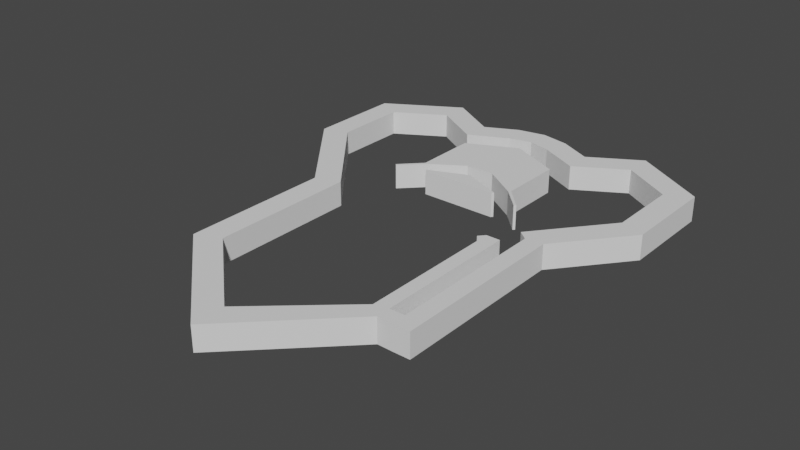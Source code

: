 # Source: LevelModel.blend  (saved by Blender 2.93.20; exported with 4.5.12 LTS)
import bpy
from mathutils import Matrix  # noqa: F401  (used for matrix-valued properties, if any)

bpy.ops.wm.read_factory_settings(use_empty=True)
scene = bpy.context.scene
scene.name = 'Scene'

# ---- collections
col_collection = bpy.data.collections.new('Collection'); scene.collection.children.link(col_collection)

# ---- world
world_world = bpy.data.worlds.new('World'); scene.world = world_world
world_world.use_nodes = True; world_world.node_tree.nodes.clear()
_N = world_world.node_tree.nodes; _L = world_world.node_tree.links
n0 = _N.new('ShaderNodeOutputWorld'); n0.name = 'World Output'; n0.location = (300, 300)
n1 = _N.new('ShaderNodeBackground'); n1.name = 'Background'; n1.location = (10, 300)
n1.inputs[0].default_value = (0.05088, 0.05088, 0.05088, 1.0)
_L.new(n1.outputs[0], n0.inputs[0])
n0.is_active_output = True
world_world.color = (0.05088, 0.05088, 0.05088)
world_world.use_sun_shadow = False
world_world.sun_shadow_jitter_overblur = 0.0

# ---- meshes
me_plane = bpy.data.meshes.new('Plane')
me_plane.from_pydata([(0.9884, -1.584, 0.0), (0.9884, 0.01367, 0.0), (1.875, 0.8794, 0.0), (1.875, 1.855, 0.0), (1.125, 2.305, 0.0), (0.6143, 1.999, 0.0), (0.2843, 2.164, 0.0), (0.9884, -1.584, 0.25), (0.9884, 0.01367, 0.25), (1.875, 0.8794, 0.25), (1.875, 1.855, 0.25), (1.125, 2.305, 0.25), (0.6143, 1.999, 0.25), (0.2843, 2.164, 0.25), (0.0, -2.559, 0.0), (-1.099, -1.584, 0.0), (-1.099, -0.07511, 0.0), (-1.875, 0.8794, 0.0), (-1.875, 1.855, 0.0), (-1.125, 2.305, 0.0), (-0.6143, 1.999, 0.0), (-0.2843, 2.164, 0.0), (0.0, -2.559, 0.25), (-1.099, -1.584, 0.25), (-1.099, -0.07511, 0.25), (-1.875, 0.8794, 0.25), (-1.875, 1.855, 0.25), (-1.125, 2.305, 0.25), (-0.6143, 1.999, 0.25), (-0.2843, 2.164, 0.25), (0.8494, -1.472, 0.0), (0.8494, 0.01367, 0.0), (1.625, 0.9682, 0.0), (1.625, 1.714, 0.0), (1.125, 2.014, 0.0), (0.6253, 1.714, 0.0), (0.2253, 1.914, 0.0), (0.8494, -1.472, 0.25), (0.8494, 0.01367, 0.25), (1.625, 0.9682, 0.25), (1.625, 1.714, 0.25), (1.125, 2.014, 0.25), (0.6253, 1.714, 0.25), (0.2253, 1.914, 0.25), (1.042, 0.2507, 0.0), (1.042, 0.2507, 0.25), (0.0, -2.225, 0.0), (-0.8494, -1.472, 0.0), (-0.8494, 0.01367, 0.0), (-1.625, 0.9682, 0.0), (-1.625, 1.714, 0.0), (-1.125, 2.014, 0.0), (-0.6253, 1.714, 0.0), (-0.2253, 1.914, 0.0), (0.0, -2.225, 0.25), (-0.8494, -1.472, 0.25), (-0.8494, 0.01367, 0.25), (-1.625, 0.9682, 0.25), (-1.625, 1.714, 0.25), (-1.125, 2.014, 0.25), (-0.6253, 1.714, 0.25), (-0.2253, 1.914, 0.25), (1.314, -1.587, 0.25), (1.314, -1.587, 0.0), (1.142, -1.587, 0.25), (1.142, -1.587, 0.0), (0.9884, -1.438, 0.0), (0.9884, -1.438, 0.25), (0.8494, -1.336, 0.0), (0.8494, -1.336, 0.25), (1.314, -1.438, 0.25), (1.142, -1.438, 0.25), (1.142, -1.438, 0.0), (1.314, -1.438, 0.0), (1.314, 0.1888, 0.0), (1.314, 0.1888, 0.25), (1.113, 0.3381, 0.0), (1.113, 0.3381, 0.25), (1.139, 0.1718, 0.25), (1.139, 0.1718, 0.0), (0.9884, -0.05323, 0.0), (0.9884, -0.05323, 0.25), (0.8494, -0.04852, 0.0), (0.8494, -0.04852, 0.25), (0.7942, -0.04852, 0.0), (0.7942, -0.04852, 0.25), (0.0, 2.22, 0.0), (0.0, 2.22, 0.25), (0.0, 1.97, 0.0), (0.0, 1.97, 0.25)], [], [(4, 5, 12, 11), (74, 2, 9, 75), (5, 6, 13, 12), (2, 3, 10, 9), (86, 87, 13, 6), (14, 0, 7, 22), (3, 4, 11, 10), (80, 1, 8, 81), (19, 27, 28, 20), (20, 28, 29, 21), (17, 25, 26, 18), (14, 22, 23, 15), (18, 26, 27, 19), (15, 23, 24, 16), (16, 24, 25, 17), (34, 41, 42, 35), (76, 77, 39, 32), (35, 42, 43, 36), (32, 39, 40, 33), (88, 36, 43, 89), (46, 54, 37, 30), (33, 40, 41, 34), (82, 83, 85, 84), (51, 52, 60, 59), (52, 53, 61, 60), (49, 50, 58, 57), (46, 47, 55, 54), (50, 51, 59, 58), (47, 48, 56, 55), (48, 49, 57, 56), (0, 14, 46, 30), (66, 0, 30, 68), (3, 2, 32, 33), (4, 3, 33, 34), (5, 4, 34, 35), (6, 5, 35, 36), (22, 7, 37, 54), (81, 8, 38, 83), (75, 9, 39, 77), (9, 10, 40, 39), (10, 11, 41, 40), (11, 12, 42, 41), (12, 13, 43, 42), (8, 1, 31, 38), (79, 78, 45, 44), (14, 15, 47, 46), (15, 16, 48, 47), (17, 18, 50, 49), (18, 19, 51, 50), (19, 20, 52, 51), (20, 21, 53, 52), (86, 6, 36, 88), (23, 22, 54, 55), (24, 23, 55, 56), (26, 25, 57, 58), (27, 26, 58, 59), (28, 27, 59, 60), (29, 28, 60, 61), (87, 29, 61, 89), (16, 17, 49, 48), (25, 24, 56, 57), (62, 64, 65, 63), (71, 64, 62, 70), (67, 7, 64, 71), (73, 63, 65, 72), (70, 62, 63, 73), (7, 67, 69, 37), (80, 66, 68, 82), (30, 37, 69, 68), (66, 67, 71, 72), (72, 71, 78, 79), (0, 65, 64, 7), (66, 72, 65, 0), (2, 74, 76, 32), (44, 45, 77, 76), (1, 80, 82, 31), (67, 81, 83, 69), (68, 69, 83, 82), (66, 80, 81, 67), (31, 84, 85, 38), (82, 84, 31), (38, 85, 83), (44, 76, 74, 79), (79, 74, 73, 72), (70, 73, 74, 75), (45, 78, 75, 77), (78, 71, 70, 75), (13, 87, 89, 43), (21, 86, 88, 53), (53, 88, 89, 61), (21, 29, 87, 86)])
_uv = me_plane.uv_layers.new(name='UVMap')
_uv.uv.foreach_set('vector', [0.0, 0.0, 0.0, 0.0, 0.0, 0.0, 0.0, 0.0, 0.0, 0.0, 0.0, 0.0, 0.0, 0.0, 0.0, 0.0, 0.0, 0.0, 0.0, 0.0, 0.0, 0.0, 0.0, 0.0, 0.0, 0.0, 0.0, 0.0, 0.0, 0.0, 0.0, 0.0, 0.0, 0.0, 0.0, 0.0, 0.0, 0.0, 0.0, 0.0, 0.0, 0.0, 0.0, 0.0, 0.0, 0.0, 0.0, 0.0, 0.0, 0.0, 0.0, 0.0, 0.0, 0.0, 0.0, 0.0, 0.0, 0.0, 0.0, 0.0, 0.0, 0.0, 0.0, 0.0, 0.0, 0.0, 0.0, 0.0, 0.0, 0.0, 0.0, 0.0, 0.0, 0.0, 0.0, 0.0, 0.0, 0.0, 0.0, 0.0, 0.0, 0.0, 0.0, 0.0, 0.0, 0.0, 0.0, 0.0, 0.0, 0.0, 0.0, 0.0, 0.0, 0.0, 0.0, 0.0, 0.0, 0.0, 0.0, 0.0, 0.0, 0.0, 0.0, 0.0, 0.0, 0.0, 0.0, 0.0, 0.0, 0.0, 0.0, 0.0, 0.0, 0.0, 0.0, 0.0, 0.0, 0.0, 0.0, 0.0, 0.0, 0.0, 0.0, 0.0, 0.0, 0.0, 0.0, 0.0, 0.0, 0.0, 0.0, 0.0, 0.0, 0.0, 0.0, 0.0, 0.0, 0.0, 0.0, 0.0, 0.0, 0.0, 0.0, 0.0, 0.0, 0.0, 0.0, 0.0, 0.0, 0.0, 0.0, 0.0, 0.0, 0.0, 0.0, 0.0, 0.0, 0.0, 0.0, 0.0, 0.0, 0.0, 0.0, 0.0, 0.0, 0.0, 0.0, 0.0, 0.0, 0.0, 0.0, 0.0, 0.0, 0.0, 0.0, 0.0, 0.0, 0.0, 0.0, 0.0, 0.0, 0.0, 0.0, 0.0, 0.0, 0.0, 0.0, 0.0, 0.0, 0.0, 0.0, 0.0, 0.0, 0.0, 0.0, 0.0, 0.0, 0.0, 0.0, 0.0, 0.0, 0.0, 0.0, 0.0, 0.0, 0.0, 0.0, 0.0, 0.0, 0.0, 0.0, 0.0, 0.0, 0.0, 0.0, 0.0, 0.0, 0.0, 0.0, 0.0, 0.0, 0.0, 0.0, 0.0, 0.0, 0.0, 0.0, 0.0, 0.0, 0.0, 0.0, 0.0, 0.0, 0.0, 0.0, 0.0, 0.0, 0.0, 0.0, 0.0, 0.0, 0.0, 0.0, 0.0, 0.0, 0.0, 0.0, 0.0, 0.0, 0.0, 0.0, 0.0, 0.0, 0.0, 0.0, 0.0, 0.0, 0.0, 0.0, 0.0, 0.0, 0.0, 0.0, 0.0, 0.0, 0.0, 0.0, 0.0, 0.0, 0.0, 0.0, 0.0, 0.0, 0.0, 0.0, 0.0, 0.0, 0.0, 0.0, 0.0, 0.0, 0.0, 0.0, 0.0, 0.0, 0.0, 0.0, 0.0, 0.0, 0.0, 0.0, 0.0, 0.0, 0.0, 0.0, 0.0, 0.0, 0.0, 0.0, 0.0, 0.0, 0.0, 0.0, 0.0, 0.0, 0.0, 0.0, 0.0, 0.0, 0.0, 0.0, 0.0, 0.0, 0.0, 0.0, 0.0, 0.0, 0.0, 0.0, 0.0, 0.0, 0.0, 0.0, 0.0, 0.0, 0.0, 0.0, 0.0, 0.0, 0.0, 0.0, 0.0, 0.0, 0.0, 0.0, 0.0, 0.0, 0.0, 0.0, 0.0, 0.0, 0.0, 0.0, 0.0, 0.0, 0.0, 0.0, 0.0, 0.0, 0.0, 0.0, 0.0, 0.0, 0.0, 0.0, 0.0, 0.0, 0.0, 0.0, 0.0, 0.0, 0.0, 0.0, 0.0, 0.0, 0.0, 0.0, 0.0, 0.0, 0.0, 0.0, 0.0, 0.0, 0.0, 0.0, 0.0, 0.0, 0.0, 0.0, 0.0, 0.0, 0.0, 0.0, 0.0, 0.0, 0.0, 0.0, 0.0, 0.0, 0.0, 0.0, 0.0, 0.0, 0.0, 0.0, 0.0, 0.0, 0.0, 0.0, 0.0, 0.0, 0.0, 0.0, 0.0, 0.0, 0.0, 0.0, 0.0, 0.0, 0.0, 0.0, 0.0, 0.0, 0.0, 0.0, 0.0, 0.0, 0.0, 0.0, 0.0, 0.0, 0.0, 0.0, 0.0, 0.0, 0.0, 0.0, 0.0, 0.0, 0.0, 0.0, 0.0, 0.0, 0.0, 0.0, 0.0, 0.0, 0.0, 0.0, 0.0, 0.0, 0.0, 0.0, 0.0, 0.0, 0.0, 0.0, 0.0, 0.0, 0.0, 0.0, 0.0, 0.0, 0.0, 0.0, 0.0, 0.0, 0.0, 0.0, 0.0, 0.0, 0.0, 0.0, 0.0, 0.0, 0.0, 0.0, 0.0, 0.0, 0.0, 0.0, 0.0, 0.0, 0.0, 0.0, 0.0, 0.0, 0.0, 0.0, 0.0, 0.0, 0.0, 0.0, 0.0, 0.0, 0.0, 0.0, 0.0, 0.0, 0.0, 0.0, 0.0, 0.0, 0.0, 0.0, 0.0, 0.0, 0.0, 0.0, 0.0, 0.0, 0.0, 0.0, 0.0, 0.0, 0.0, 0.0, 0.0, 0.0, 0.0, 0.0, 0.0, 0.0, 0.0, 0.0, 0.0, 0.0, 0.0, 0.0, 0.0, 0.0, 0.0, 0.0, 0.0, 0.0, 0.0, 0.0, 0.0, 0.0, 0.0, 0.0, 0.0, 0.0, 0.0, 0.0, 0.0, 0.0, 0.0, 0.0, 0.0, 0.0, 0.0, 0.0, 0.0, 0.0, 0.0, 0.0, 0.0, 0.0, 0.0, 0.0, 0.0, 0.0, 0.0, 0.0, 0.0, 0.0, 0.0, 0.0, 0.0, 0.0, 0.0, 0.0, 0.0, 0.0, 0.0, 0.0, 0.0, 0.0, 0.0, 0.0, 0.0, 0.0, 0.0, 0.0, 0.0, 0.0, 0.0, 0.0, 0.0, 0.0, 0.0, 0.0, 0.0, 0.0, 0.0, 0.0, 0.0, 0.0, 0.0, 0.0, 0.0, 0.0, 0.0, 0.0, 0.0, 0.0, 0.0, 0.0, 0.0, 0.0, 0.0, 0.0, 0.0, 0.0, 0.0, 0.0, 0.0, 0.0, 0.0, 0.0, 0.0, 0.0, 0.0, 0.0, 0.0, 0.0, 0.0, 0.0, 0.0, 0.0, 0.0, 0.0, 0.0, 0.0, 0.0, 0.0, 0.0, 0.0, 0.0, 0.0, 0.0, 0.0, 0.0, 0.0, 0.0, 0.0, 0.0, 0.0, 0.0, 0.0, 0.0, 0.0, 0.0, 0.0, 0.0, 0.0, 0.0, 0.0, 0.0, 0.0, 0.0, 0.0, 0.0, 0.0, 0.0, 0.0, 0.0, 0.0, 0.0, 0.0, 0.0, 0.0, 0.0, 0.0, 0.0, 0.0, 0.0, 0.0, 0.0, 0.0, 0.0, 0.0, 0.0, 0.0, 0.0, 0.0, 0.0, 0.0, 0.0, 0.0, 0.0, 0.0, 0.0, 0.0, 0.0, 0.0, 0.0, 0.0, 0.0, 0.0, 0.0, 0.0, 0.0, 0.0, 0.0, 0.0, 0.0, 0.0, 0.0, 0.0, 0.0, 0.0, 0.0, 0.0, 0.0, 0.0, 0.0, 0.0, 0.0, 0.0, 0.0, 0.0, 0.0, 0.0, 0.0, 0.0, 0.0, 0.0, 0.0, 0.0, 0.0, 0.0, 0.0])
me_plane.use_remesh_fix_poles = True
me_plane.use_remesh_preserve_attributes = False
me_plane.update()
me_plane_003 = bpy.data.meshes.new('Plane.003')
me_plane_003.from_pydata([(0.486, 0.8572, 0.0), (0.486, 0.8572, 0.25), (0.6931, 0.6356, 0.0), (0.6949, 0.6453, 0.0), (0.6949, 0.6453, 0.25), (0.4052, 0.7496, -3.725e-09), (0.4052, 0.7496, 0.25), (-0.486, 0.8572, 0.0), (-0.486, 0.8572, 0.25), (-0.6931, 0.6356, 0.0), (-0.6949, 0.6453, 0.0), (-0.6949, 0.6453, 0.25), (0.0, 0.9191, 0.0), (0.0, 0.9191, 0.25), (-0.4052, 0.7496, -3.725e-09), (-0.4052, 0.7496, 0.25), (0.5086, 0.8747, 0.0), (0.5086, 0.8747, 0.25), (0.6931, 0.6356, 0.0), (0.7127, 0.6629, 0.0), (0.7127, 0.6629, 0.25), (0.511, 1.522, 0.0), (0.511, 1.522, 0.25), (0.3899, 0.7292, -3.725e-09), (0.3899, 0.7292, 0.25), (-0.5086, 0.8747, 0.0), (-0.5086, 0.8747, 0.25), (-0.6931, 0.6356, 0.0), (-0.7127, 0.6629, 0.0), (-0.7127, 0.6629, 0.25), (-0.511, 1.522, 0.0), (-0.511, 1.522, 0.25), (-0.3899, 0.7292, -3.725e-09), (-0.3899, 0.7292, 0.25), (0.1459, 1.081, 0.0), (-0.1459, 1.081, 0.0), (-0.1459, 1.081, 0.25), (0.1459, 1.081, 0.25), (0.0, 1.081, 0.25), (0.0, 1.081, 0.0), (0.0, 1.765, 0.0), (0.0, 1.765, 0.25)], [], [(7, 35, 36, 8), (1, 0, 3, 4), (13, 6, 5, 12), (38, 41, 31, 26, 8, 36), (8, 11, 10, 7), (13, 12, 14, 15), (17, 20, 19, 16), (16, 21, 22, 17), (15, 14, 32, 33), (26, 25, 28, 29), (25, 26, 31, 30), (40, 41, 22, 21), (6, 24, 23, 5), (4, 3, 19, 20), (1, 4, 20, 17), (3, 0, 16, 19), (12, 5, 23, 32, 14), (0, 1, 37, 34), (10, 11, 29, 28), (11, 8, 26, 29), (7, 10, 28, 25), (13, 15, 33, 24, 6), (24, 33, 32, 23), (38, 39, 34, 37), (39, 35, 7, 25, 30, 40), (36, 35, 39, 38), (1, 17, 22, 41, 38, 37), (34, 39, 40, 21, 16, 0), (31, 41, 40, 30)])
_uv = me_plane_003.uv_layers.new(name='UVMap')
_uv.uv.foreach_set('vector', [0.0, 0.0, 0.0, 0.0, 0.0, 0.0, 0.0, 0.0, 0.0, 0.0, 0.0, 0.0, 0.0, 0.0, 0.0, 0.0, 0.0, 0.0, 0.0, 0.0, 0.0, 0.0, 0.0, 0.0, 0.0, 0.0, 0.0, 0.0, 0.0, 0.0, 0.0, 0.0, 0.0, 0.0, 0.0, 0.0, 0.0, 0.0, 0.0, 0.0, 0.0, 0.0, 0.0, 0.0, 0.0, 0.0, 0.0, 0.0, 0.0, 0.0, 0.0, 0.0, 0.0, 0.0, 0.0, 0.0, 0.0, 0.0, 0.0, 0.0, 0.0, 0.0, 0.0, 0.0, 0.0, 0.0, 0.0, 0.0, 0.0, 0.0, 0.0, 0.0, 0.0, 0.0, 0.0, 0.0, 0.0, 0.0, 0.0, 0.0, 0.0, 0.0, 0.0, 0.0, 0.0, 0.0, 0.0, 0.0, 0.0, 0.0, 0.0, 0.0, 0.0, 0.0, 0.0, 0.0, 0.0, 0.0, 0.0, 0.0, 0.0, 0.0, 0.0, 0.0, 0.0, 0.0, 0.0, 0.0, 0.0, 0.0, 0.0, 0.0, 0.0, 0.0, 0.0, 0.0, 0.0, 0.0, 0.0, 0.0, 0.0, 0.0, 0.0, 0.0, 0.0, 0.0, 0.0, 0.0, 0.0, 0.0, 0.0, 0.0, 0.0, 0.0, 0.0, 0.0, 0.0, 0.0, 0.0, 0.0, 0.0, 0.0, 0.0, 0.0, 0.0, 0.0, 0.0, 0.0, 0.0, 0.0, 0.0, 0.0, 0.0, 0.0, 0.0, 0.0, 0.0, 0.0, 0.0, 0.0, 0.0, 0.0, 0.0, 0.0, 0.0, 0.0, 0.0, 0.0, 0.0, 0.0, 0.0, 0.0, 0.0, 0.0, 0.0, 0.0, 0.0, 0.0, 0.0, 0.0, 0.0, 0.0, 0.0, 0.0, 0.0, 0.0, 0.0, 0.0, 0.0, 0.0, 0.0, 0.0, 0.0, 0.0, 0.0, 0.0, 0.0, 0.0, 0.0, 0.0, 0.0, 0.0, 0.0, 0.0, 0.0, 0.0, 0.0, 0.0, 0.0, 0.0, 0.0, 0.0, 0.0, 0.0, 0.0, 0.0, 0.0, 0.0, 0.0, 0.0, 0.0, 0.0, 0.0, 0.0, 0.0, 0.0, 0.0, 0.0, 0.0, 0.0, 0.0, 0.0, 0.0, 0.0, 0.0, 0.0, 0.0, 0.0, 0.0, 0.0, 0.0, 0.0, 0.0, 0.0, 0.0, 0.0, 0.0, 0.0, 0.0, 0.0, 0.0, 0.0])
me_plane_003.use_remesh_fix_poles = True
me_plane_003.use_remesh_preserve_attributes = False
me_plane_003.update()

# ---- objects
ob_murs = bpy.data.objects.new('Murs', me_plane)
ob_passage_et_bloc = bpy.data.objects.new('Passage et bloc', me_plane_003)

# ---- transforms, parenting, visibility, modifiers, constraints
ob_murs.location = (0.0, 0.0, 0.0)
ob_passage_et_bloc.location = (0.0, 0.0, 0.0)

# ---- collection membership
col_collection.objects.link(ob_murs)
col_collection.objects.link(ob_passage_et_bloc)

# ---- scene / render settings (as saved in the file)
scene.frame_start = 1; scene.frame_end = 250; scene.frame_set(1)
scene.render.engine = 'BLENDER_EEVEE_NEXT'
scene.cycles.use_denoising = False
scene.cycles.samples = 128
scene.cycles.sampling_pattern = 'TABULATED_SOBOL'
scene.cycles.use_adaptive_sampling = False
scene.cycles.use_light_tree = False
scene.view_settings.view_transform = 'Filmic'
bpy.context.view_layer.update()

# ---- added for rendering (the .blend has no active camera and no usable light): camera, sun
cam_auto = bpy.data.cameras.new('AutoCamera')
cam_auto.lens = 50.0
cam_auto.sensor_width = 36.0
cam_auto.clip_end = 1000.0
ob_auto_camera = bpy.data.objects.new('AutoCamera', cam_auto)
scene.collection.objects.link(ob_auto_camera)
ob_auto_camera.location = (5.68787, -6.9526, 4.6753)
ob_auto_camera.rotation_euler = (1.09748, -7.21219e-08, 0.694738)
scene.camera = ob_auto_camera
light_auto_sun = bpy.data.lights.new('AutoSun', 'SUN')
light_auto_sun.energy = 3.0
light_auto_sun.angle = 0.0523599
ob_auto_sun = bpy.data.objects.new('AutoSun', light_auto_sun)
scene.collection.objects.link(ob_auto_sun)
ob_auto_sun.rotation_euler = (0.872665, 0.174533, 0.523599)
bpy.context.view_layer.update()

